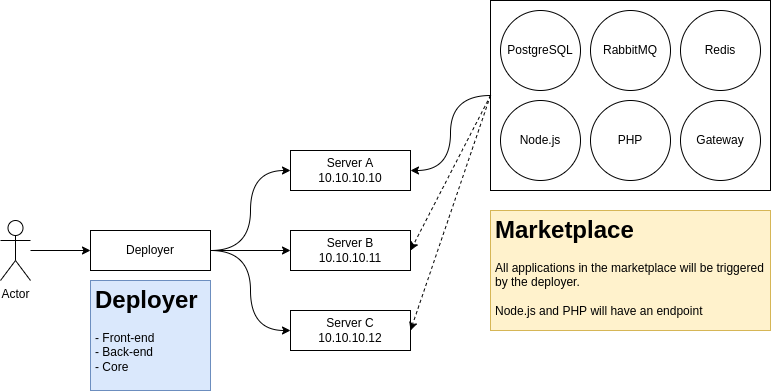

The diagram above was exported from draw.io. Its source (the exported page's mxGraphModel, read from the mxfile embedded in the PNG):
<mxGraphModel dx="868" dy="366" grid="1" gridSize="10" guides="1" tooltips="1" connect="1" arrows="1" fold="1" page="1" pageScale="1" pageWidth="827" pageHeight="1169" math="0" shadow="0">
  <root>
    <mxCell id="0" />
    <mxCell id="1" parent="0" />
    <mxCell id="C7BHNIWOMlAC-3SrIDCF-21" style="edgeStyle=orthogonalEdgeStyle;curved=1;rounded=0;orthogonalLoop=1;jettySize=auto;html=1;entryX=1;entryY=0.5;entryDx=0;entryDy=0;fontSize=12;" edge="1" parent="1" source="C7BHNIWOMlAC-3SrIDCF-15" target="C7BHNIWOMlAC-3SrIDCF-1">
      <mxGeometry relative="1" as="geometry" />
    </mxCell>
    <mxCell id="C7BHNIWOMlAC-3SrIDCF-1" value="Server A&lt;br&gt;10.10.10.10" style="rounded=0;whiteSpace=wrap;html=1;" vertex="1" parent="1">
      <mxGeometry x="400" y="280" width="120" height="40" as="geometry" />
    </mxCell>
    <mxCell id="C7BHNIWOMlAC-3SrIDCF-7" style="edgeStyle=orthogonalEdgeStyle;rounded=0;orthogonalLoop=1;jettySize=auto;html=1;entryX=0;entryY=0.5;entryDx=0;entryDy=0;curved=1;" edge="1" parent="1" source="C7BHNIWOMlAC-3SrIDCF-3" target="C7BHNIWOMlAC-3SrIDCF-1">
      <mxGeometry relative="1" as="geometry" />
    </mxCell>
    <mxCell id="C7BHNIWOMlAC-3SrIDCF-8" style="edgeStyle=orthogonalEdgeStyle;rounded=0;orthogonalLoop=1;jettySize=auto;html=1;entryX=0;entryY=0.5;entryDx=0;entryDy=0;curved=1;" edge="1" parent="1" source="C7BHNIWOMlAC-3SrIDCF-3" target="C7BHNIWOMlAC-3SrIDCF-5">
      <mxGeometry relative="1" as="geometry" />
    </mxCell>
    <mxCell id="C7BHNIWOMlAC-3SrIDCF-9" style="edgeStyle=orthogonalEdgeStyle;rounded=0;orthogonalLoop=1;jettySize=auto;html=1;entryX=0;entryY=0.5;entryDx=0;entryDy=0;curved=1;" edge="1" parent="1" source="C7BHNIWOMlAC-3SrIDCF-3" target="C7BHNIWOMlAC-3SrIDCF-6">
      <mxGeometry relative="1" as="geometry" />
    </mxCell>
    <mxCell id="C7BHNIWOMlAC-3SrIDCF-3" value="Deployer" style="rounded=0;whiteSpace=wrap;html=1;" vertex="1" parent="1">
      <mxGeometry x="200" y="360" width="120" height="40" as="geometry" />
    </mxCell>
    <mxCell id="C7BHNIWOMlAC-3SrIDCF-10" style="edgeStyle=orthogonalEdgeStyle;curved=1;rounded=0;orthogonalLoop=1;jettySize=auto;html=1;" edge="1" parent="1" source="C7BHNIWOMlAC-3SrIDCF-4" target="C7BHNIWOMlAC-3SrIDCF-3">
      <mxGeometry relative="1" as="geometry" />
    </mxCell>
    <mxCell id="C7BHNIWOMlAC-3SrIDCF-4" value="Actor" style="shape=umlActor;verticalLabelPosition=bottom;verticalAlign=top;html=1;outlineConnect=0;" vertex="1" parent="1">
      <mxGeometry x="110" y="350" width="30" height="60" as="geometry" />
    </mxCell>
    <mxCell id="C7BHNIWOMlAC-3SrIDCF-5" value="Server B&lt;br&gt;10.10.10.11" style="rounded=0;whiteSpace=wrap;html=1;" vertex="1" parent="1">
      <mxGeometry x="400" y="360" width="120" height="40" as="geometry" />
    </mxCell>
    <mxCell id="C7BHNIWOMlAC-3SrIDCF-6" value="Server C&lt;br&gt;10.10.10.12" style="rounded=0;whiteSpace=wrap;html=1;" vertex="1" parent="1">
      <mxGeometry x="400" y="440" width="120" height="40" as="geometry" />
    </mxCell>
    <mxCell id="C7BHNIWOMlAC-3SrIDCF-11" value="&lt;h1&gt;Deployer&lt;/h1&gt;&lt;p&gt;- Front-end&lt;br&gt;&lt;span style=&quot;background-color: initial;&quot;&gt;- Back-end&lt;br&gt;&lt;/span&gt;&lt;span style=&quot;background-color: initial;&quot;&gt;- Core&lt;/span&gt;&lt;/p&gt;" style="text;html=1;strokeColor=#6c8ebf;fillColor=#dae8fc;spacing=5;spacingTop=-20;whiteSpace=wrap;overflow=hidden;rounded=0;" vertex="1" parent="1">
      <mxGeometry x="200" y="410" width="120" height="110" as="geometry" />
    </mxCell>
    <mxCell id="C7BHNIWOMlAC-3SrIDCF-20" value="&lt;h1&gt;Marketplace&lt;/h1&gt;&lt;h1 style=&quot;font-size: 12px;&quot;&gt;&lt;p style=&quot;font-weight: 400;&quot;&gt;All applications in the marketplace will be triggered by the deployer.&lt;br&gt;&lt;br&gt;Node.js and PHP will have an endpoint&lt;/p&gt;&lt;/h1&gt;" style="text;html=1;strokeColor=#d6b656;fillColor=#fff2cc;spacing=5;spacingTop=-20;whiteSpace=wrap;overflow=hidden;rounded=0;fontSize=12;" vertex="1" parent="1">
      <mxGeometry x="600" y="340" width="280" height="120" as="geometry" />
    </mxCell>
    <mxCell id="C7BHNIWOMlAC-3SrIDCF-22" value="" style="group" vertex="1" connectable="0" parent="1">
      <mxGeometry x="600" y="130" width="280" height="190" as="geometry" />
    </mxCell>
    <mxCell id="C7BHNIWOMlAC-3SrIDCF-15" value="" style="rounded=0;whiteSpace=wrap;html=1;fontSize=6;" vertex="1" parent="C7BHNIWOMlAC-3SrIDCF-22">
      <mxGeometry width="280" height="190" as="geometry" />
    </mxCell>
    <mxCell id="C7BHNIWOMlAC-3SrIDCF-12" value="PostgreSQL" style="ellipse;whiteSpace=wrap;html=1;aspect=fixed;" vertex="1" parent="C7BHNIWOMlAC-3SrIDCF-22">
      <mxGeometry x="10" y="10" width="80" height="80" as="geometry" />
    </mxCell>
    <mxCell id="C7BHNIWOMlAC-3SrIDCF-13" value="RabbitMQ" style="ellipse;whiteSpace=wrap;html=1;aspect=fixed;" vertex="1" parent="C7BHNIWOMlAC-3SrIDCF-22">
      <mxGeometry x="100" y="10" width="80" height="80" as="geometry" />
    </mxCell>
    <mxCell id="C7BHNIWOMlAC-3SrIDCF-14" value="Redis" style="ellipse;whiteSpace=wrap;html=1;aspect=fixed;" vertex="1" parent="C7BHNIWOMlAC-3SrIDCF-22">
      <mxGeometry x="190" y="10" width="80" height="80" as="geometry" />
    </mxCell>
    <mxCell id="C7BHNIWOMlAC-3SrIDCF-16" value="Node.js" style="ellipse;whiteSpace=wrap;html=1;aspect=fixed;" vertex="1" parent="C7BHNIWOMlAC-3SrIDCF-22">
      <mxGeometry x="10" y="100" width="80" height="80" as="geometry" />
    </mxCell>
    <mxCell id="C7BHNIWOMlAC-3SrIDCF-17" value="PHP" style="ellipse;whiteSpace=wrap;html=1;aspect=fixed;" vertex="1" parent="C7BHNIWOMlAC-3SrIDCF-22">
      <mxGeometry x="100" y="100" width="80" height="80" as="geometry" />
    </mxCell>
    <mxCell id="C7BHNIWOMlAC-3SrIDCF-18" value="Gateway" style="ellipse;whiteSpace=wrap;html=1;aspect=fixed;" vertex="1" parent="C7BHNIWOMlAC-3SrIDCF-22">
      <mxGeometry x="190" y="100" width="80" height="80" as="geometry" />
    </mxCell>
    <mxCell id="C7BHNIWOMlAC-3SrIDCF-23" style="rounded=0;orthogonalLoop=1;jettySize=auto;html=1;entryX=1;entryY=0.5;entryDx=0;entryDy=0;fontSize=12;dashed=1;" edge="1" parent="1" target="C7BHNIWOMlAC-3SrIDCF-5">
      <mxGeometry relative="1" as="geometry">
        <mxPoint x="600" y="225" as="sourcePoint" />
      </mxGeometry>
    </mxCell>
    <mxCell id="C7BHNIWOMlAC-3SrIDCF-24" style="rounded=0;orthogonalLoop=1;jettySize=auto;html=1;entryX=1;entryY=0.5;entryDx=0;entryDy=0;fontSize=12;dashed=1;exitX=0;exitY=0.5;exitDx=0;exitDy=0;" edge="1" parent="1" source="C7BHNIWOMlAC-3SrIDCF-15" target="C7BHNIWOMlAC-3SrIDCF-6">
      <mxGeometry relative="1" as="geometry">
        <mxPoint x="600" y="270" as="sourcePoint" />
        <mxPoint x="530" y="390" as="targetPoint" />
      </mxGeometry>
    </mxCell>
  </root>
</mxGraphModel>